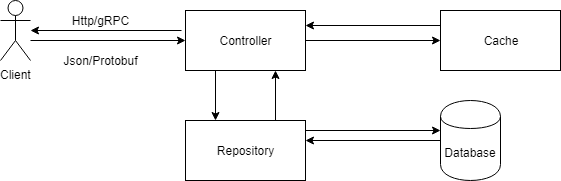

The diagram above was exported from draw.io. Its source (the exported page's mxGraphModel, read from the mxfile embedded in the PNG):
<mxGraphModel dx="1038" dy="550" grid="1" gridSize="10" guides="1" tooltips="1" connect="1" arrows="1" fold="1" page="1" pageScale="1" pageWidth="850" pageHeight="1100" math="0" shadow="0">
  <root>
    <mxCell id="0" />
    <mxCell id="1" parent="0" />
    <mxCell id="vGIMJKXK2b5gVwEc5NM7-1" value="Client&lt;br&gt;" style="shape=umlActor;verticalLabelPosition=bottom;labelBackgroundColor=#ffffff;verticalAlign=top;html=1;outlineConnect=0;" vertex="1" parent="1">
      <mxGeometry x="120" y="160" width="30" height="60" as="geometry" />
    </mxCell>
    <mxCell id="vGIMJKXK2b5gVwEc5NM7-6" value="" style="endArrow=classic;html=1;entryX=0;entryY=0.5;entryDx=0;entryDy=0;" edge="1" parent="1" target="vGIMJKXK2b5gVwEc5NM7-7">
      <mxGeometry width="50" height="50" relative="1" as="geometry">
        <mxPoint x="150" y="200" as="sourcePoint" />
        <mxPoint x="250" y="160" as="targetPoint" />
      </mxGeometry>
    </mxCell>
    <mxCell id="vGIMJKXK2b5gVwEc5NM7-7" value="Controller" style="rounded=0;whiteSpace=wrap;html=1;" vertex="1" parent="1">
      <mxGeometry x="305" y="170" width="120" height="60" as="geometry" />
    </mxCell>
    <mxCell id="vGIMJKXK2b5gVwEc5NM7-10" value="" style="endArrow=classic;html=1;" edge="1" parent="1" target="vGIMJKXK2b5gVwEc5NM7-1">
      <mxGeometry width="50" height="50" relative="1" as="geometry">
        <mxPoint x="301" y="190" as="sourcePoint" />
        <mxPoint x="170" y="260" as="targetPoint" />
      </mxGeometry>
    </mxCell>
    <mxCell id="vGIMJKXK2b5gVwEc5NM7-11" value="Http/gRPC" style="text;html=1;strokeColor=none;fillColor=none;align=center;verticalAlign=middle;whiteSpace=wrap;rounded=0;" vertex="1" parent="1">
      <mxGeometry x="200" y="170" width="40" height="20" as="geometry" />
    </mxCell>
    <mxCell id="vGIMJKXK2b5gVwEc5NM7-12" value="Json/Protobuf" style="text;html=1;strokeColor=none;fillColor=none;align=center;verticalAlign=middle;whiteSpace=wrap;rounded=0;" vertex="1" parent="1">
      <mxGeometry x="190" y="210" width="60" height="20" as="geometry" />
    </mxCell>
    <mxCell id="vGIMJKXK2b5gVwEc5NM7-13" value="Cache" style="rounded=0;whiteSpace=wrap;html=1;" vertex="1" parent="1">
      <mxGeometry x="560" y="170" width="120" height="60" as="geometry" />
    </mxCell>
    <mxCell id="vGIMJKXK2b5gVwEc5NM7-14" value="" style="endArrow=classic;html=1;entryX=0;entryY=0.5;entryDx=0;entryDy=0;exitX=1;exitY=0.5;exitDx=0;exitDy=0;" edge="1" parent="1" source="vGIMJKXK2b5gVwEc5NM7-7" target="vGIMJKXK2b5gVwEc5NM7-13">
      <mxGeometry width="50" height="50" relative="1" as="geometry">
        <mxPoint x="420" y="199" as="sourcePoint" />
        <mxPoint x="575" y="199" as="targetPoint" />
      </mxGeometry>
    </mxCell>
    <mxCell id="vGIMJKXK2b5gVwEc5NM7-15" value="" style="endArrow=classic;html=1;entryX=1;entryY=0.25;entryDx=0;entryDy=0;exitX=0;exitY=0.25;exitDx=0;exitDy=0;" edge="1" parent="1" source="vGIMJKXK2b5gVwEc5NM7-13" target="vGIMJKXK2b5gVwEc5NM7-7">
      <mxGeometry width="50" height="50" relative="1" as="geometry">
        <mxPoint x="190" y="320" as="sourcePoint" />
        <mxPoint x="160" y="200" as="targetPoint" />
      </mxGeometry>
    </mxCell>
    <mxCell id="vGIMJKXK2b5gVwEc5NM7-16" value="Repository" style="rounded=0;whiteSpace=wrap;html=1;" vertex="1" parent="1">
      <mxGeometry x="305" y="280" width="120" height="60" as="geometry" />
    </mxCell>
    <mxCell id="vGIMJKXK2b5gVwEc5NM7-17" value="" style="endArrow=classic;html=1;entryX=0.75;entryY=1;entryDx=0;entryDy=0;exitX=0.75;exitY=0;exitDx=0;exitDy=0;" edge="1" parent="1" source="vGIMJKXK2b5gVwEc5NM7-16" target="vGIMJKXK2b5gVwEc5NM7-7">
      <mxGeometry width="50" height="50" relative="1" as="geometry">
        <mxPoint x="570" y="195" as="sourcePoint" />
        <mxPoint x="435" y="195" as="targetPoint" />
      </mxGeometry>
    </mxCell>
    <mxCell id="vGIMJKXK2b5gVwEc5NM7-18" value="" style="endArrow=classic;html=1;entryX=0.25;entryY=0;entryDx=0;entryDy=0;exitX=0.25;exitY=1;exitDx=0;exitDy=0;" edge="1" parent="1" source="vGIMJKXK2b5gVwEc5NM7-7" target="vGIMJKXK2b5gVwEc5NM7-16">
      <mxGeometry width="50" height="50" relative="1" as="geometry">
        <mxPoint x="435" y="210" as="sourcePoint" />
        <mxPoint x="570" y="210" as="targetPoint" />
      </mxGeometry>
    </mxCell>
    <mxCell id="vGIMJKXK2b5gVwEc5NM7-19" value="Database" style="shape=cylinder;whiteSpace=wrap;html=1;boundedLbl=1;backgroundOutline=1;" vertex="1" parent="1">
      <mxGeometry x="560" y="260" width="60" height="80" as="geometry" />
    </mxCell>
    <mxCell id="vGIMJKXK2b5gVwEc5NM7-21" value="" style="endArrow=classic;html=1;entryX=1;entryY=0.25;entryDx=0;entryDy=0;exitX=0;exitY=0.25;exitDx=0;exitDy=0;" edge="1" parent="1">
      <mxGeometry width="50" height="50" relative="1" as="geometry">
        <mxPoint x="560" y="300" as="sourcePoint" />
        <mxPoint x="425" y="300" as="targetPoint" />
      </mxGeometry>
    </mxCell>
    <mxCell id="vGIMJKXK2b5gVwEc5NM7-22" value="" style="endArrow=classic;html=1;entryX=0;entryY=0.5;entryDx=0;entryDy=0;exitX=1;exitY=0.5;exitDx=0;exitDy=0;" edge="1" parent="1">
      <mxGeometry width="50" height="50" relative="1" as="geometry">
        <mxPoint x="425" y="290" as="sourcePoint" />
        <mxPoint x="560" y="290" as="targetPoint" />
      </mxGeometry>
    </mxCell>
  </root>
</mxGraphModel>